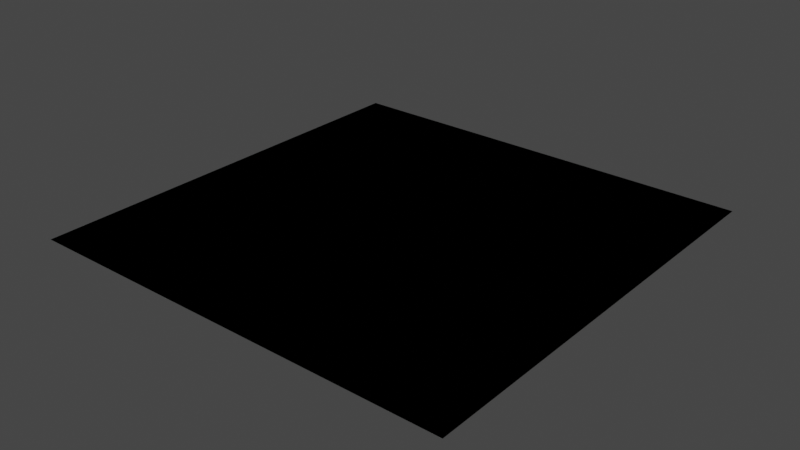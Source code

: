 # Source: object_ll_override.test.blend  (saved by Blender 2.80.75; exported with 4.5.12 LTS)
import bpy
from mathutils import Matrix  # noqa: F401  (used for matrix-valued properties, if any)

bpy.ops.wm.read_factory_settings(use_empty=True)
scene = bpy.context.scene
scene.name = 'Scene_v1200'

# ---- collections
col_01_mesh_ll_overload_emits = bpy.data.collections.new('01_mesh_ll_overload_emits'); scene.collection.children.link(col_01_mesh_ll_overload_emits)
col_02_mesh_ll_overload_emits_not_material = bpy.data.collections.new('02_mesh_ll_overload_emits_not_material'); scene.collection.children.link(col_02_mesh_ll_overload_emits_not_material)
col_03_mesh_ll_overload_weird_cases = bpy.data.collections.new('03_mesh_ll_overload_weird_cases'); scene.collection.children.link(col_03_mesh_ll_overload_weird_cases)

# ---- materials (node trees are filled in below, after node groups)
mat_material_no_ll = bpy.data.materials.new('Material_no_ll')
mat_material_no_ll.alpha_threshold = 0.0
mat_material_no_ll.use_transparent_shadow = False
mat_material_no_ll.line_color = (0.0, 0.0, 0.0, 1.0)
mat_material_ll = bpy.data.materials.new('Material_ll')
mat_material_ll.alpha_threshold = 0.0
mat_material_ll.use_transparent_shadow = False
mat_material_ll.line_color = (0.0, 0.0, 0.0, 1.0)
mat_material_v33 = bpy.data.materials.new('Material_v33')
mat_material_v33.use_transparent_shadow = False

# ---- material node trees
mat_material_no_ll.use_nodes = True; mat_material_no_ll.node_tree.nodes.clear()
_N = mat_material_no_ll.node_tree.nodes; _L = mat_material_no_ll.node_tree.links
n0 = _N.new('ShaderNodeOutputMaterial'); n0.name = 'Material Output'; n0.location = (300, 300)
n1 = _N.new('ShaderNodeBsdfPrincipled'); n1.name = 'Principled BSDF'; n1.location = (10, 300)
n1.distribution = 'GGX'
n1.subsurface_method = 'BURLEY'
n1.inputs[2].default_value = 0.4
n1.inputs[3].default_value = 1.45
n1.inputs[27].default_value = (0.0, 0.0, 0.0, 1.0)
n1.inputs[28].default_value = 1.0
_L.new(n1.outputs[0], n0.inputs[0])
n0.is_active_output = True
mat_material_ll.use_nodes = True; mat_material_ll.node_tree.nodes.clear()
_N = mat_material_ll.node_tree.nodes; _L = mat_material_ll.node_tree.links
n0 = _N.new('ShaderNodeOutputMaterial'); n0.name = 'Material Output'; n0.location = (300, 300)
n1 = _N.new('ShaderNodeBsdfPrincipled'); n1.name = 'Principled BSDF'; n1.location = (10, 300)
n1.distribution = 'GGX'
n1.subsurface_method = 'BURLEY'
n1.inputs[2].default_value = 0.4
n1.inputs[3].default_value = 1.45
n1.inputs[27].default_value = (0.0, 0.0, 0.0, 1.0)
n1.inputs[28].default_value = 1.0
_L.new(n1.outputs[0], n0.inputs[0])
n0.is_active_output = True
mat_material_v33.use_nodes = True; mat_material_v33.node_tree.nodes.clear()
_N = mat_material_v33.node_tree.nodes; _L = mat_material_v33.node_tree.links
n0 = _N.new('ShaderNodeOutputMaterial'); n0.name = 'Material Output'; n0.location = (300, 300)
n1 = _N.new('ShaderNodeBsdfPrincipled'); n1.name = 'Principled BSDF'; n1.location = (10, 300)
n1.distribution = 'GGX'
n1.subsurface_method = 'BURLEY'
n1.inputs[3].default_value = 1.45
n1.inputs[27].default_value = (0.0, 0.0, 0.0, 1.0)
n1.inputs[28].default_value = 1.0
_L.new(n1.outputs[0], n0.inputs[0])
n0.is_active_output = True

# ---- world
world_world = bpy.data.worlds.new('World'); scene.world = world_world
world_world.use_nodes = True; world_world.node_tree.nodes.clear()
_N = world_world.node_tree.nodes; _L = world_world.node_tree.links
n0 = _N.new('ShaderNodeOutputWorld'); n0.name = 'World Output'; n0.location = (300, 300)
n1 = _N.new('ShaderNodeBackground'); n1.name = 'Background'; n1.location = (10, 300)
n1.inputs[0].default_value = (0.05088, 0.05088, 0.05088, 1.0)
_L.new(n1.outputs[0], n0.inputs[0])
n0.is_active_output = True
world_world.color = (0.05088, 0.05088, 0.05088)
world_world.use_sun_shadow = False
world_world.sun_shadow_jitter_overblur = 0.0

# ---- meshes
me_cube = bpy.data.meshes.new('Cube')
me_cube.from_pydata([(1.0, 1.0, 0.0), (1.0, -1.0, 0.0), (-1.0, -1.0, 0.0)], [], [(2, 0, 1)])
_uv = me_cube.uv_layers.new(name='UVMap')
_uv.uv.foreach_set('vector', [0.375, 1.0, 0.625, 0.75, 0.625, 1.0])
me_cube.materials.append(mat_material_no_ll)
me_cube.use_remesh_preserve_volume = False
me_cube.use_remesh_preserve_attributes = False
me_cube.use_mirror_vertex_groups = False
me_cube.update()
me_plane = bpy.data.meshes.new('Plane')
me_plane.from_pydata([(-1.0, -1.0, 0.0), (1.0, -1.0, 0.0), (-1.0, 1.0, 0.0), (1.0, 1.0, 0.0)], [], [(0, 1, 3, 2)])
_uv = me_plane.uv_layers.new(name='UVMap')
_uv.uv.foreach_set('vector', [0.0, 0.0, 1.0, 0.0, 1.0, 1.0, 0.0, 1.0])
me_plane.materials.append(mat_material_ll)
me_plane.use_remesh_preserve_volume = False
me_plane.use_remesh_preserve_attributes = False
me_plane.use_mirror_vertex_groups = False
me_plane.update()
me_plane_001 = bpy.data.meshes.new('Plane.001')
me_plane_001.from_pydata([(-1.0, -1.0, 0.0), (1.0, -1.0, 0.0), (-1.0, 1.0, 0.0), (1.0, 1.0, 0.0)], [], [(0, 1, 3, 2)])
_uv = me_plane_001.uv_layers.new(name='UVMap')
_uv.uv.foreach_set('vector', [0.0, 0.0, 1.0, 0.0, 1.0, 1.0, 0.0, 1.0])
me_plane_001.materials.append(mat_material_ll)
me_plane_001.use_remesh_preserve_volume = False
me_plane_001.use_remesh_preserve_attributes = False
me_plane_001.use_mirror_vertex_groups = False
me_plane_001.update()
me_plane_002 = bpy.data.meshes.new('Plane.002')
me_plane_002.from_pydata([(-1.0, -1.0, 0.0), (1.0, -1.0, 0.0), (-1.0, 1.0, 0.0), (1.0, 1.0, 0.0)], [], [(0, 1, 3, 2)])
_uv = me_plane_002.uv_layers.new(name='UVMap')
_uv.uv.foreach_set('vector', [0.0, 0.0, 1.0, 0.0, 1.0, 1.0, 0.0, 1.0])
me_plane_002.materials.append(mat_material_no_ll)
me_plane_002.use_remesh_preserve_volume = False
me_plane_002.use_remesh_preserve_attributes = False
me_plane_002.use_mirror_vertex_groups = False
me_plane_002.update()
me_plane_003 = bpy.data.meshes.new('Plane.003')
me_plane_003.from_pydata([(-1.0, -1.0, 0.0), (1.0, -1.0, 0.0), (-1.0, 1.0, 0.0), (1.0, 1.0, 0.0)], [], [(0, 1, 3, 2)])
_uv = me_plane_003.uv_layers.new(name='UVMap')
_uv.uv.foreach_set('vector', [0.0, 0.0, 1.0, 0.0, 1.0, 1.0, 0.0, 1.0])
me_plane_003.materials.append(mat_material_no_ll)
me_plane_003.use_remesh_preserve_volume = False
me_plane_003.use_remesh_preserve_attributes = False
me_plane_003.use_mirror_vertex_groups = False
me_plane_003.update()
me_plane_004 = bpy.data.meshes.new('Plane.004')
me_plane_004.from_pydata([(-1.0, -1.0, 0.0), (1.0, -1.0, 0.0), (-1.0, 1.0, 0.0), (1.0, 1.0, 0.0)], [], [(0, 1, 3, 2)])
_uv = me_plane_004.uv_layers.new(name='UVMap')
_uv.uv.foreach_set('vector', [0.0, 0.0, 1.0, 0.0, 1.0, 1.0, 0.0, 1.0])
me_plane_004.materials.append(mat_material_v33)
me_plane_004.use_remesh_preserve_volume = False
me_plane_004.use_remesh_preserve_attributes = False
me_plane_004.use_mirror_vertex_groups = False
me_plane_004.update()
me_plane_005 = bpy.data.meshes.new('Plane.005')
me_plane_005.from_pydata([(-1.0, -1.0, 0.0), (1.0, -1.0, 0.0), (-1.0, 1.0, 0.0), (1.0, 1.0, 0.0)], [], [(0, 1, 3, 2)])
_uv = me_plane_005.uv_layers.new(name='UVMap')
_uv.uv.foreach_set('vector', [0.0, 0.0, 1.0, 0.0, 1.0, 1.0, 0.0, 1.0])
me_plane_005.materials.append(mat_material_v33)
me_plane_005.use_remesh_preserve_volume = False
me_plane_005.use_remesh_preserve_attributes = False
me_plane_005.use_mirror_vertex_groups = False
me_plane_005.update()
me_plane_006 = bpy.data.meshes.new('Plane.006')
me_plane_006.from_pydata([(-1.0, -1.0, 0.0), (1.0, -1.0, 0.0), (-1.0, 1.0, 0.0), (1.0, 1.0, 0.0)], [], [(0, 1, 3, 2)])
_uv = me_plane_006.uv_layers.new(name='UVMap')
_uv.uv.foreach_set('vector', [0.0, 0.0, 1.0, 0.0, 1.0, 1.0, 0.0, 1.0])
me_plane_006.materials.append(mat_material_no_ll)
me_plane_006.use_remesh_preserve_volume = False
me_plane_006.use_remesh_preserve_attributes = False
me_plane_006.use_mirror_vertex_groups = False
me_plane_006.update()

# ---- objects
ob_plane = bpy.data.objects.new('Plane', me_cube)
ob_plane_001 = bpy.data.objects.new('Plane.001', me_plane)
ob_plane_002_me_on_ma_on = bpy.data.objects.new('Plane.002_ME_on_MA_on', me_plane_001)
ob_plane_002_me_on_ma_off_001 = bpy.data.objects.new('Plane.002_ME_on_MA_off.001', me_plane_002)
ob_plane_002_me_off_ma_off = bpy.data.objects.new('Plane.002_ME_off_MA_off', me_plane_003)
ob_plane_002_me_off_ma_on_v33 = bpy.data.objects.new('Plane.002_ME_off_MA_on_v33', me_plane_004)
ob_plane_002_me_off_ma_on_v33_001 = bpy.data.objects.new('Plane.002_ME_off_MA_on_v33.001', me_plane_005)
ob_plane_002_me_on_ma_off = bpy.data.objects.new('Plane.002_ME_on_MA_off', me_plane_006)

# ---- transforms, parenting, visibility, modifiers, constraints
ob_plane.location = (0.0, 0.0, 0.0)
ob_plane.lock_rotations_4d = False
ob_plane.empty_display_type = 'ARROWS'
ob_plane.lineart.crease_threshold = 0.0
ob_plane_001.location = (0.0, 0.0, 0.0)
ob_plane_001.lineart.crease_threshold = 0.0
ob_plane_002_me_on_ma_on.location = (0.0, 0.0, 0.0)
ob_plane_002_me_on_ma_on.lineart.crease_threshold = 0.0
ob_plane_002_me_on_ma_off_001.parent = ob_plane_002_me_on_ma_on
ob_plane_002_me_on_ma_off_001.location = (0.0, 0.0, 0.0)
ob_plane_002_me_on_ma_off_001.lineart.crease_threshold = 0.0
ob_plane_002_me_off_ma_off.parent = ob_plane_002_me_on_ma_off_001
ob_plane_002_me_off_ma_off.location = (0.0, 0.0, 0.0)
ob_plane_002_me_off_ma_off.lineart.crease_threshold = 0.0
ob_plane_002_me_off_ma_on_v33.parent = ob_plane_002_me_off_ma_off
ob_plane_002_me_off_ma_on_v33.location = (0.0, 0.0, 0.0)
ob_plane_002_me_off_ma_on_v33.lineart.crease_threshold = 0.0
ob_plane_002_me_off_ma_on_v33_001.parent = ob_plane_002_me_off_ma_on_v33
ob_plane_002_me_off_ma_on_v33_001.location = (0.0, 0.0, 0.0)
ob_plane_002_me_off_ma_on_v33_001.lineart.crease_threshold = 0.0
ob_plane_002_me_on_ma_off.parent = ob_plane_002_me_off_ma_on_v33_001
ob_plane_002_me_on_ma_off.location = (0.0, 0.0, 0.0)
ob_plane_002_me_on_ma_off.lineart.crease_threshold = 0.0

# ---- collection membership
col_01_mesh_ll_overload_emits.objects.link(ob_plane)
col_02_mesh_ll_overload_emits_not_material.objects.link(ob_plane_001)
col_03_mesh_ll_overload_weird_cases.objects.link(ob_plane_002_me_on_ma_on)
col_03_mesh_ll_overload_weird_cases.objects.link(ob_plane_002_me_on_ma_off_001)
col_03_mesh_ll_overload_weird_cases.objects.link(ob_plane_002_me_off_ma_off)
col_03_mesh_ll_overload_weird_cases.objects.link(ob_plane_002_me_off_ma_on_v33)
col_03_mesh_ll_overload_weird_cases.objects.link(ob_plane_002_me_off_ma_on_v33_001)
col_03_mesh_ll_overload_weird_cases.objects.link(ob_plane_002_me_on_ma_off)

# ---- scene / render settings (as saved in the file)
scene.frame_start = 1; scene.frame_end = 250; scene.frame_set(1)
scene.render.engine = 'BLENDER_EEVEE_NEXT'
scene.cycles.use_denoising = False
scene.cycles.samples = 128
scene.cycles.sampling_pattern = 'TABULATED_SOBOL'
scene.cycles.use_adaptive_sampling = False
scene.cycles.use_light_tree = False
scene.view_settings.view_transform = 'Filmic'
bpy.context.view_layer.update()

# ---- added for rendering (the .blend has no active camera and no usable light): camera, sun
cam_auto = bpy.data.cameras.new('AutoCamera')
cam_auto.lens = 50.0
cam_auto.sensor_width = 36.0
cam_auto.clip_end = 1000.0
ob_auto_camera = bpy.data.objects.new('AutoCamera', cam_auto)
scene.collection.objects.link(ob_auto_camera)
ob_auto_camera.location = (2.61693, -3.14032, 2.09354)
ob_auto_camera.rotation_euler = (1.09748, -7.21219e-08, 0.694738)
scene.camera = ob_auto_camera
light_auto_sun = bpy.data.lights.new('AutoSun', 'SUN')
light_auto_sun.energy = 3.0
light_auto_sun.angle = 0.0523599
ob_auto_sun = bpy.data.objects.new('AutoSun', light_auto_sun)
scene.collection.objects.link(ob_auto_sun)
ob_auto_sun.rotation_euler = (0.872665, 0.174533, 0.523599)
bpy.context.view_layer.update()
